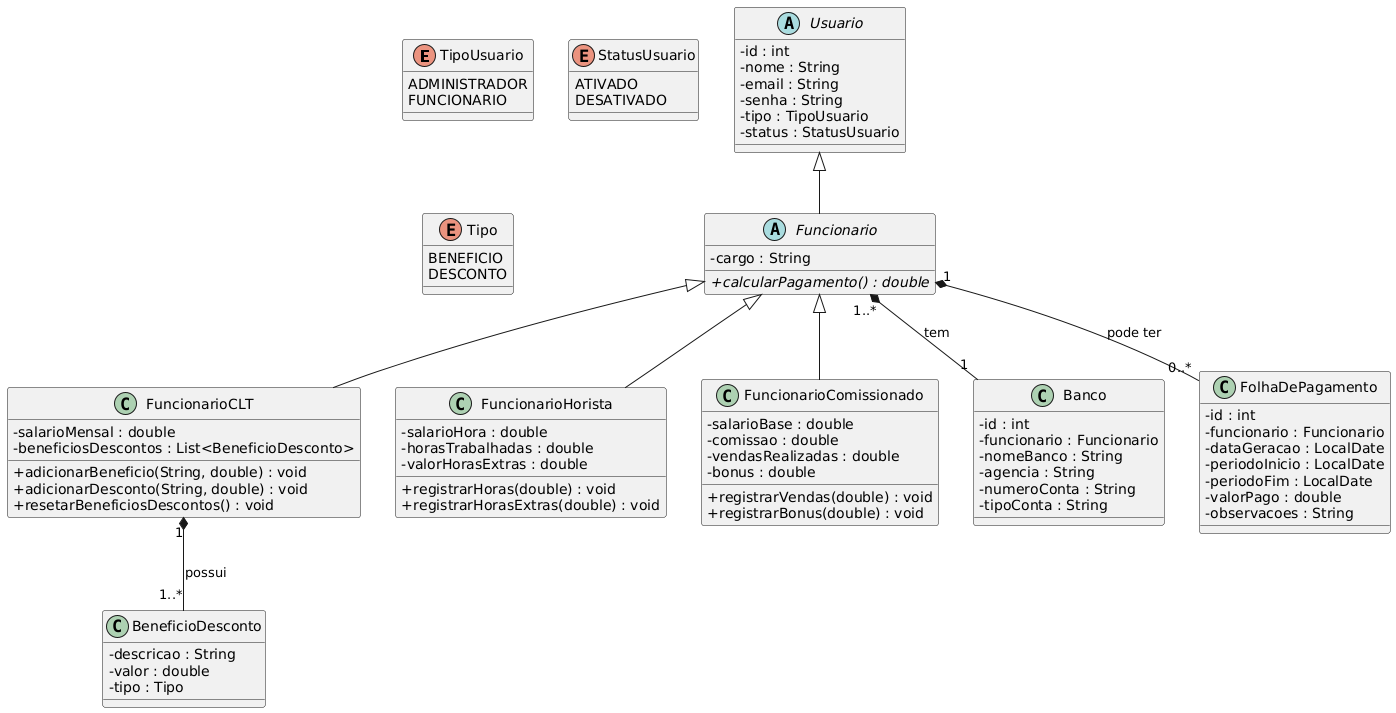

The diagram above was rendered by PlantUML. Its source (embedded in the PNG):
@startuml
skinparam classAttributeIconSize 0

' Definição dos enums
enum TipoUsuario {
    ADMINISTRADOR
    FUNCIONARIO
}

enum StatusUsuario {
    ATIVADO
    DESATIVADO
}

enum Tipo {
    BENEFICIO
    DESCONTO
}

' Classe abstrata Usuario
abstract class Usuario {
    - id : int
    - nome : String
    - email : String
    - senha : String
    - tipo : TipoUsuario
    - status : StatusUsuario
}

' Classe abstrata Funcionario
abstract class Funcionario {
    - cargo : String
    + {abstract} calcularPagamento() : double
}

' Classes especializadas de Funcionario
class FuncionarioCLT {
    - salarioMensal : double
    - beneficiosDescontos : List<BeneficioDesconto>
    + adicionarBeneficio(String, double) : void
    + adicionarDesconto(String, double) : void
    + resetarBeneficiosDescontos() : void
}

class FuncionarioHorista {
    - salarioHora : double
    - horasTrabalhadas : double
    - valorHorasExtras : double
    + registrarHoras(double) : void
    + registrarHorasExtras(double) : void
}

class FuncionarioComissionado {
    - salarioBase : double
    - comissao : double
    - vendasRealizadas : double
    - bonus : double
    + registrarVendas(double) : void
    + registrarBonus(double) : void
}

' Classe BeneficioDesconto
class BeneficioDesconto {
    - descricao : String
    - valor : double
    - tipo : Tipo
}

' Classe Banco
class Banco {
    - id : int
    - funcionario : Funcionario
    - nomeBanco : String
    - agencia : String
    - numeroConta : String
    - tipoConta : String
}

' Classe FolhaDePagamento
class FolhaDePagamento {
    - id : int
    - funcionario : Funcionario
    - dataGeracao : LocalDate
    - periodoInicio : LocalDate
    - periodoFim : LocalDate
    - valorPago : double
    - observacoes : String
}

' Relacionamentos
Usuario <|-- Funcionario
Funcionario <|-- FuncionarioCLT
Funcionario <|-- FuncionarioHorista
Funcionario <|-- FuncionarioComissionado
FuncionarioCLT "1" *-- "1..*" BeneficioDesconto : possui
Funcionario "1..*" *-- "1" Banco : tem
Funcionario "1" *-- "0..*" FolhaDePagamento : pode ter
@enduml